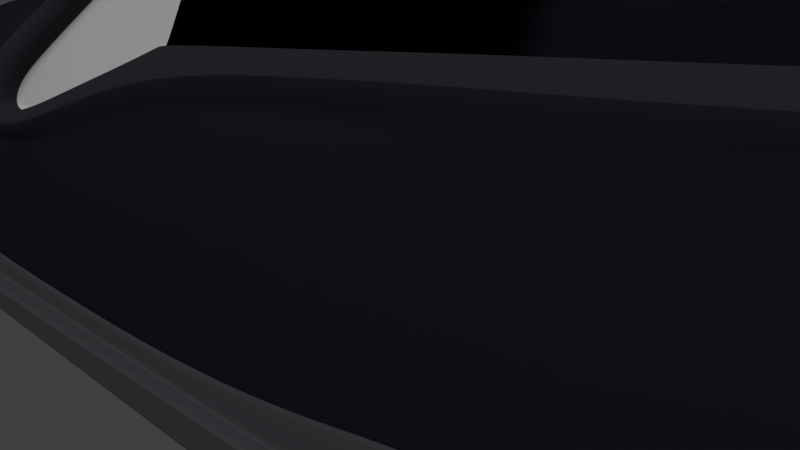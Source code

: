 # Source: BandageShoes.blend  (saved by Blender 2.79.0; exported with 4.5.12 LTS)
import bpy
from mathutils import Matrix  # noqa: F401  (used for matrix-valued properties, if any)

bpy.ops.wm.read_factory_settings(use_empty=True)
scene = bpy.context.scene
scene.name = 'Scene'

# ---- collections
col_collection_1 = bpy.data.collections.new('Collection 1'); scene.collection.children.link(col_collection_1)
col_collection_1.hide_render = True
col_collection_1.hide_viewport = True
col_collection_2 = bpy.data.collections.new('Collection 2'); scene.collection.children.link(col_collection_2)

# ---- materials (node trees are filled in below, after node groups)
mat_body = bpy.data.materials.new('Body')
mat_body.alpha_threshold = 0.0
mat_body.roughness = 0.5
mat_sole = bpy.data.materials.new('Sole')
mat_sole.alpha_threshold = 0.0
mat_sole.roughness = 0.5
mat_edge = bpy.data.materials.new('Edge')
mat_edge.alpha_threshold = 0.0
mat_edge.roughness = 0.5
mat_sidetriangles = bpy.data.materials.new('SideTriangles')
mat_sidetriangles.alpha_threshold = 0.0
mat_sidetriangles.roughness = 0.5

# ---- material node trees
mat_body.use_nodes = True; mat_body.node_tree.nodes.clear()
_N = mat_body.node_tree.nodes; _L = mat_body.node_tree.links
n0 = _N.new('ShaderNodeOutputMaterial'); n0.name = 'Material Output'; n0.location = (300, 300)
n1 = _N.new('ShaderNodeBsdfDiffuse'); n1.name = 'Diffuse BSDF'; n1.location = (10, 300)
n1.inputs[0].default_value = (0.02217, 0.01938, 0.03071, 1.0)
_L.new(n1.outputs[0], n0.inputs[0])
n0.is_active_output = True
mat_sole.use_nodes = True; mat_sole.node_tree.nodes.clear()
_N = mat_sole.node_tree.nodes; _L = mat_sole.node_tree.links
n0 = _N.new('ShaderNodeOutputMaterial'); n0.name = 'Material Output'; n0.location = (300, 300)
n1 = _N.new('ShaderNodeBsdfDiffuse'); n1.name = 'Diffuse BSDF'; n1.location = (10, 300)
n1.inputs[0].default_value = (0.0999, 0.08866, 0.1046, 1.0)
_L.new(n1.outputs[0], n0.inputs[0])
n0.is_active_output = True
mat_edge.use_nodes = True; mat_edge.node_tree.nodes.clear()
_N = mat_edge.node_tree.nodes; _L = mat_edge.node_tree.links
n0 = _N.new('ShaderNodeOutputMaterial'); n0.name = 'Material Output'; n0.location = (300, 300)
n1 = _N.new('ShaderNodeBsdfDiffuse'); n1.name = 'Diffuse BSDF'; n1.location = (10, 300)
n1.inputs[0].default_value = (0.04092, 0.03689, 0.04667, 1.0)
_L.new(n1.outputs[0], n0.inputs[0])
n0.is_active_output = True
mat_sidetriangles.use_nodes = True; mat_sidetriangles.node_tree.nodes.clear()
_N = mat_sidetriangles.node_tree.nodes; _L = mat_sidetriangles.node_tree.links
n0 = _N.new('ShaderNodeOutputMaterial'); n0.name = 'Material Output'; n0.location = (300, 300)
n1 = _N.new('ShaderNodeBsdfDiffuse'); n1.name = 'Diffuse BSDF'; n1.location = (10, 300)
_L.new(n1.outputs[0], n0.inputs[0])
n0.is_active_output = True

# ---- world
world_world = bpy.data.worlds.new('World'); scene.world = world_world
world_world.color = (0.05088, 0.05088, 0.05088)
world_world.use_sun_shadow = False
world_world.sun_shadow_jitter_overblur = 0.0
world_world.cycles.sampling_method = 'MANUAL'

# ---- cameras
cam_camera = bpy.data.cameras.new('Camera')
cam_camera.clip_end = 100.0
cam_camera.lens = 35.0
cam_camera.sensor_width = 32.0
cam_camera.sensor_height = 18.0
cam_camera.ortho_scale = 7.314
cam_camera.dof.focus_distance = 0.0

# ---- lights
light_lamp = bpy.data.lights.new('Lamp', 'POINT')
light_lamp.transmission_factor = 0.0
light_lamp.cutoff_distance = 30.0
light_lamp.energy = 100.0
light_lamp.shadow_buffer_clip_start = 1.001
light_lamp.shadow_soft_size = 0.1
light_lamp.shadow_maximum_resolution = 0.006
light_lamp.use_absolute_resolution = True
light_hemi = bpy.data.lights.new('Hemi', 'SUN')
light_hemi.transmission_factor = 0.0
light_hemi.angle = 0.1993
light_hemi.energy = 1.0
light_hemi.shadow_buffer_clip_start = 0.5
light_hemi.shadow_soft_size = 0.1
light_hemi.shadow_cascade_max_distance = 1000.0

# ---- meshes
me_plane = bpy.data.meshes.new('Plane')
me_plane.from_pydata([(-9.033, -2.635, -0.02624), (8.717, -2.635, 0.0), (-7.873, 0.005794, 0.0), (8.752, 1.559, 0.0), (-1.912, -2.635, 3.74), (0.5951, 2.726, 2.135), (-4.789, 1.139, 0.0), (-4.789, -2.635, 3.845), (-2.771, -2.635, 4.036), (-2.771, 1.457, 0.0), (-6.936, 0.5818, 0.0), (-6.936, -2.635, 3.148), (-9.016, -1.178, 0.0), (8.982, 0.1718, 0.0), (-1.912, -0.6933, 3.74), (-4.789, -0.6074, 3.845), (-2.771, -0.4955, 4.036), (-6.936, -0.7679, 3.148), (0.9678, -2.635, 3.514), (2.93, -2.635, 3.357), (4.07, -2.635, 3.148), (5.475, -2.635, 2.957), (7.406, -2.635, 2.209), (7.406, 1.531, 1.913), (5.475, 1.476, 2.348), (4.07, 1.371, 2.522), (2.93, 1.394, 2.678), (0.9678, 1.151, 3.213), (7.406, 0.1729, 2.209), (5.475, 0.1812, 2.957), (4.07, 0.1711, 3.148), (2.93, 0.1814, 3.357), (0.9678, 0.1201, 3.514), (8.864, 0.8192, 0.0), (-1.912, 0.1836, 3.86), (-4.789, -0.05526, 3.845), (-2.771, 0.1149, 4.036), (-6.936, -0.2926, 3.148), (-8.998, -0.8287, 0.0), (0.9678, 0.5129, 3.514), (2.93, 0.6637, 3.357), (4.07, 0.7602, 3.148), (5.475, 0.8441, 2.957), (7.406, 0.8225, 2.209), (5.475, -1.517, 2.957), (-1.912, -2.308, 3.74), (-9.034, -2.319, -0.02623), (-6.936, -2.291, 3.148), (4.07, -2.037, 3.148), (8.909, -1.477, 0.0), (-2.771, -2.334, 4.036), (2.93, -2.11, 3.357), (7.406, -1.551, 2.209), (-4.789, -2.294, 3.845), (0.9678, -2.187, 3.514), (-9.167, -2.319, -0.03042), (-9.166, -2.635, -0.03042), (7.406, -2.635, 2.396), (8.877, -2.635, 0.0), (-2.771, -2.635, 4.223), (-1.912, -2.635, 3.928), (-6.936, -2.635, 3.336), (-4.789, -2.635, 4.032), (0.9678, -2.635, 3.701), (2.93, -2.635, 3.545), (4.07, -2.635, 3.336), (5.475, -2.635, 3.144), (5.475, -1.517, 3.144), (-1.912, -2.308, 3.928), (-6.936, -2.291, 3.336), (4.07, -2.037, 3.336), (9.069, -1.477, 0.0), (-2.771, -2.334, 4.223), (2.93, -2.11, 3.545), (7.406, -1.551, 2.396), (-4.789, -2.294, 4.032), (0.9678, -2.187, 3.701), (8.594, -2.635, 1.565), (8.649, 1.559, 1.112), (8.663, 0.18, 1.565), (8.606, 0.8409, 1.565), (8.633, -1.471, 1.565), (8.674, -2.635, 1.659), (8.713, -1.471, 1.659), (1.082, 3.248, 0.0), (-9.035, -2.214, -0.02623), (-9.034, -2.151, -0.02624), (-8.949, -2.177, -0.00399), (8.975, -1.093, 0.0), (8.969, -1.156, 0.0), (8.908, -1.13, 0.0), (-1.912, -1.653, 3.74), (-1.912, -1.715, 3.74), (-1.912, -1.685, 3.731), (-4.789, -1.822, 3.845), (-4.789, -1.759, 3.845), (-4.789, -1.788, 3.835), (-2.771, -1.728, 4.036), (-2.771, -1.791, 4.036), (-2.771, -1.757, 4.024), (-6.936, -1.892, 3.148), (-6.936, -1.954, 3.148), (-6.936, -1.919, 3.144), (0.9678, -1.548, 3.514), (0.9678, -1.61, 3.514), (0.9678, -1.58, 3.507), (2.93, -1.422, 3.357), (2.93, -1.485, 3.357), (2.93, -1.455, 3.351), (4.07, -1.367, 3.148), (4.07, -1.429, 3.148), (4.07, -1.399, 3.144), (5.475, -1.311, 2.957), (5.475, -1.374, 2.957), (5.475, -1.343, 2.954), (7.406, -1.332, 2.209), (7.406, -1.269, 2.209), (7.406, -1.302, 2.213), (8.655, -1.144, 1.565), (8.658, -1.081, 1.565), (8.594, -1.115, 1.574), (-9.034, -2.346, -0.02624), (8.893, -1.584, 0.0), (-9.167, -2.346, -0.03042), (5.475, -1.61, 3.144), (-1.912, -2.34, 3.928), (-6.936, -2.334, 3.336), (4.07, -2.087, 3.336), (9.053, -1.584, 0.0), (-2.771, -2.352, 4.223), (2.93, -2.154, 3.545), (7.406, -1.642, 2.396), (-4.789, -2.322, 4.032), (0.9678, -2.225, 3.701), (8.71, -1.584, 1.659), (-9.033, -2.603, -0.02624), (-9.166, -2.603, -0.03042), (8.738, -2.577, 0.0), (5.475, -2.515, 3.144), (-1.912, -2.64, 3.928), (-6.936, -2.581, 3.336), (4.07, -2.572, 3.336), (8.898, -2.577, 0.0), (-2.771, -2.613, 4.223), (2.93, -2.58, 3.545), (7.406, -2.519, 2.396), (-4.789, -2.6, 4.032), (0.9678, -2.588, 3.701), (8.678, -2.573, 1.659), (-9.056, -2.319, -0.02691), (7.406, -2.635, 2.24), (8.743, -2.635, 0.0), (-2.771, -2.334, 4.067), (-4.789, -2.294, 3.875), (-6.936, -2.635, 3.179), (-4.789, -2.635, 3.875), (4.07, -2.635, 3.179), (5.475, -2.635, 2.987), (-6.936, -2.291, 3.179), (7.406, -1.551, 2.24), (8.935, -1.477, 0.0), (-1.912, -2.308, 3.771), (-2.771, -2.635, 4.067), (2.93, -2.11, 3.388), (4.07, -2.037, 3.179), (0.9678, -2.187, 3.544), (-1.912, -2.635, 3.771), (5.475, -1.517, 2.987), (0.9678, -2.635, 3.544), (2.93, -2.635, 3.388), (-9.055, -2.635, -0.02691), (8.607, -2.635, 1.58), (8.646, -1.471, 1.58), (-9.056, -2.346, -0.02691), (8.919, -1.584, 0.0), (8.764, -2.577, 0.0), (-9.055, -2.603, -0.02691), (-4.789, -2.635, -0.01552), (-2.771, -2.635, -0.01009), (-1.912, -2.635, -0.00754), (0.9678, -2.635, 0.0), (2.93, -2.635, 0.0), (4.07, -2.635, 0.0), (5.475, -2.635, 0.0), (7.406, -2.635, 0.0)], [], [(36, 34, 5, 9), (37, 35, 6, 10), (35, 36, 9, 6), (38, 37, 10, 2), (46, 47, 101, 85), (103, 106, 31, 32), (53, 50, 98, 94), (45, 54, 104, 92), (81, 49, 89, 118), (50, 45, 92, 98), (54, 51, 107, 104), (51, 48, 110, 107), (48, 44, 113, 110), (44, 52, 115, 113), (34, 39, 27), (80, 33, 3, 78), (39, 40, 26, 27), (40, 41, 25, 26), (41, 42, 24, 25), (29, 28, 43, 42), (30, 29, 42, 41), (31, 30, 41, 40), (32, 31, 40, 39), (14, 32, 39, 34), (12, 17, 37, 38), (15, 16, 36, 35), (17, 15, 35, 37), (16, 14, 34, 36), (79, 13, 33, 80), (174, 160, 71, 128), (155, 162, 59, 62), (161, 152, 72, 68), (172, 159, 74, 83), (158, 149, 55, 69), (157, 150, 57, 66), (171, 151, 58, 82), (152, 153, 75, 72), (154, 155, 62, 61), (156, 157, 66, 65), (124, 131, 74, 67), (119, 88, 13, 79), (97, 91, 14, 16), (106, 109, 30, 31), (116, 119, 79, 28), (95, 97, 16, 15), (100, 95, 15, 17), (112, 116, 28, 29), (47, 53, 94, 101), (91, 103, 32, 14), (109, 112, 29, 30), (127, 124, 67, 70), (130, 127, 70, 73), (133, 130, 73, 76), (125, 133, 76, 68), (134, 128, 71, 83), (129, 125, 68, 72), (126, 132, 75, 69), (132, 129, 72, 75), (123, 126, 69, 55), (164, 163, 73, 70), (163, 165, 76, 73), (162, 166, 60, 59), (159, 167, 67, 74), (166, 168, 63, 60), (153, 158, 69, 75), (168, 169, 64, 63), (165, 161, 68, 76), (170, 154, 61, 56), (169, 156, 65, 64), (167, 164, 70, 67), (176, 170, 56, 136), (131, 134, 83, 74), (150, 171, 82, 57), (160, 172, 83, 71), (28, 79, 80, 43), (52, 81, 118, 115), (42, 43, 23, 24), (9, 5, 84), (116, 112, 114, 117), (117, 114, 113, 115), (112, 109, 111, 114), (114, 111, 110, 113), (109, 106, 108, 111), (111, 108, 107, 110), (106, 103, 105, 108), (108, 105, 104, 107), (103, 91, 93, 105), (105, 93, 92, 104), (119, 116, 117, 120), (120, 117, 115, 118), (91, 97, 99, 93), (93, 99, 98, 92), (95, 100, 102, 96), (96, 102, 101, 94), (97, 95, 96, 99), (99, 96, 94, 98), (100, 86, 87, 102), (102, 87, 85, 101), (88, 119, 120, 90), (90, 120, 118, 89), (86, 100, 17, 12), (145, 148, 134, 131), (149, 173, 123, 55), (136, 140, 126, 123), (146, 143, 129, 132), (140, 146, 132, 126), (143, 139, 125, 129), (148, 142, 128, 134), (139, 147, 133, 125), (147, 144, 130, 133), (144, 141, 127, 130), (141, 138, 124, 127), (138, 145, 131, 124), (175, 174, 128, 142), (151, 175, 142, 58), (66, 57, 145, 138), (65, 66, 138, 141), (64, 65, 141, 144), (63, 64, 144, 147), (60, 63, 147, 139), (82, 58, 142, 148), (59, 60, 139, 143), (61, 62, 146, 140), (62, 59, 143, 146), (56, 61, 140, 136), (57, 82, 148, 145), (173, 176, 136, 123), (121, 135, 176, 173), (1, 137, 175, 151), (137, 122, 174, 175), (46, 121, 173, 149), (49, 81, 172, 160), (22, 77, 171, 150), (135, 0, 170, 176), (44, 48, 164, 167), (19, 20, 156, 169), (0, 11, 154, 170), (54, 45, 161, 165), (18, 19, 169, 168), (53, 47, 158, 153), (4, 18, 168, 166), (52, 44, 167, 159), (8, 4, 166, 162), (51, 54, 165, 163), (48, 51, 163, 164), (20, 21, 157, 156), (11, 7, 155, 154), (50, 53, 153, 152), (77, 1, 151, 171), (21, 22, 150, 157), (47, 46, 149, 158), (81, 52, 159, 172), (45, 50, 152, 161), (7, 8, 162, 155), (122, 49, 160, 174), (77, 22, 184, 1), (177, 7, 11, 0), (178, 8, 7, 177), (179, 4, 8, 178), (180, 18, 4, 179), (181, 19, 18, 180), (182, 20, 19, 181), (183, 21, 20, 182), (184, 22, 21, 183), (43, 80, 78, 23)])
me_plane.polygons.foreach_set('use_smooth', [True] * 165)
me_plane.use_remesh_preserve_volume = False
me_plane.use_remesh_preserve_attributes = False
me_plane.use_mirror_vertex_groups = False
me_plane.update()
me_plane_001 = bpy.data.meshes.new('Plane.001')
me_plane_001.from_pydata([(-9.033, -1.87, 0.04924), (-1.912, -2.635, 3.74), (1.124, 2.726, 2.135), (-4.789, -2.635, 3.645), (-2.771, -2.635, 3.798), (-6.936, -2.444, 3.148), (-4.789, -1.189, 3.645), (-2.604, -0.7254, 3.714), (-6.936, -1.087, 3.148), (0.9678, -2.635, 3.514), (2.93, -2.635, 3.357), (4.07, -2.635, 3.148), (5.475, -2.635, 2.957), (7.406, -2.635, 2.209), (7.406, 1.802, 1.913), (5.475, 1.602, 2.595), (4.07, 1.408, 2.788), (2.93, 1.245, 3.011), (0.9678, 0.9541, 3.213), (7.406, 0.4439, 2.209), (5.475, 0.3073, 2.957), (4.07, 0.2078, 3.148), (2.93, 0.2784, 3.357), (0.9678, -0.07683, 3.514), (-1.559, -0.1099, 3.649), (-4.789, -0.6371, 3.279), (-2.421, 0.05118, 3.61), (-6.937, -0.5949, 2.631), (5.475, -1.517, 2.957), (-1.912, -2.308, 3.74), (-9.034, -1.554, 0.04924), (-6.936, -2.1, 3.148), (4.07, -2.037, 3.148), (-2.771, -2.334, 3.798), (2.93, -2.11, 3.357), (7.406, -1.551, 2.209), (-4.789, -2.294, 3.645), (0.9678, -2.187, 3.514), (-9.167, -1.554, 0.04924), (-9.166, -1.87, 0.04924), (7.406, -2.635, 2.396), (-2.771, -2.635, 3.986), (-1.912, -2.635, 3.928), (-6.936, -2.444, 3.336), (-4.789, -2.635, 3.833), (0.9678, -2.635, 3.701), (2.93, -2.635, 3.545), (4.07, -2.635, 3.336), (5.475, -2.635, 3.144), (5.475, -1.517, 3.144), (-1.912, -2.308, 3.928), (-6.936, -2.1, 3.336), (4.07, -2.037, 3.336), (-2.771, -2.334, 3.986), (2.93, -2.11, 3.545), (7.406, -1.551, 2.396), (-4.789, -2.294, 3.833), (0.9678, -2.187, 3.701), (8.594, -2.635, 1.565), (8.649, 1.83, 1.112), (8.663, 0.451, 1.565), (8.633, -1.471, 1.565), (8.674, -2.635, 1.659), (8.713, -1.471, 1.659), (-9.035, -1.384, 0.04924), (-9.034, -1.322, 0.04924), (-8.828, -1.341, 0.05541), (-1.912, -2.02, 3.74), (-1.912, -2.082, 3.74), (-1.876, -2.051, 3.691), (-4.789, -2.121, 3.645), (-4.789, -2.059, 3.645), (-4.718, -2.085, 3.594), (-2.771, -2.028, 3.798), (-2.771, -2.09, 3.798), (-2.725, -2.054, 3.743), (-6.936, -1.862, 3.148), (-6.936, -1.924, 3.148), (-6.839, -1.885, 3.112), (0.9678, -1.925, 3.514), (0.9678, -1.987, 3.514), (0.9678, -1.957, 3.47), (2.93, -1.609, 3.357), (2.93, -1.671, 3.357), (2.906, -1.642, 3.316), (4.07, -1.365, 3.148), (4.07, -1.427, 3.148), (4.032, -1.399, 3.112), (5.475, -1.311, 2.957), (5.475, -1.374, 2.957), (5.42, -1.346, 2.924), (7.406, -1.332, 2.209), (7.406, -1.269, 2.209), (7.327, -1.305, 2.192), (8.655, -1.238, 1.565), (8.658, -1.174, 1.565), (8.501, -1.214, 1.561), (-9.045, -1.567, 0.04924), (-9.167, -1.581, 0.04924), (5.475, -1.61, 3.144), (-1.912, -2.34, 3.928), (-6.936, -2.143, 3.336), (4.07, -2.087, 3.336), (-2.771, -2.352, 3.986), (2.93, -2.154, 3.545), (7.406, -1.642, 2.396), (-4.789, -2.322, 3.833), (0.9678, -2.225, 3.701), (8.71, -1.584, 1.659), (-9.166, -1.837, 0.04924), (5.475, -2.515, 3.144), (-1.912, -2.64, 3.928), (-6.936, -2.39, 3.336), (4.07, -2.572, 3.336), (-2.771, -2.613, 3.986), (2.93, -2.58, 3.545), (7.406, -2.519, 2.396), (-4.789, -2.6, 3.833), (0.9678, -2.588, 3.701), (8.678, -2.573, 1.659), (7.406, -2.635, 2.24), (-2.771, -2.334, 3.829), (-4.789, -2.294, 3.676), (-6.936, -2.444, 3.179), (-4.789, -2.635, 3.676), (4.07, -2.635, 3.179), (5.475, -2.635, 2.987), (-6.936, -2.1, 3.179), (7.406, -1.551, 2.24), (-1.912, -2.308, 3.771), (-2.771, -2.635, 3.829), (2.93, -2.11, 3.388), (4.07, -2.037, 3.179), (0.9678, -2.187, 3.544), (-1.912, -2.635, 3.771), (5.475, -1.517, 2.987), (0.9678, -2.635, 3.544), (2.93, -2.635, 3.388), (-9.055, -1.87, 0.04924), (8.607, -2.635, 1.58), (8.646, -1.471, 1.58), (-4.789, -2.635, 0.0), (-2.771, -2.635, 0.0), (-1.912, -2.635, 0.0), (8.655, -2.635, 0.7825), (-8.408, -2.155, 1.873), (-8.4, -1.006, 1.886), (-8.292, -0.4663, 1.446), (-8.409, -1.825, 1.873), (8.775, -2.635, 0.8293), (-8.475, -2.155, 1.965), (-8.475, -1.825, 1.965), (8.7, 1.83, 0.5562), (8.823, 0.4469, 0.7825), (8.771, -1.474, 0.7825), (8.891, -1.474, 0.8293), (-8.409, -1.542, 1.873), (-8.252, -1.562, 1.865), (-8.409, -1.604, 1.873), (8.817, -1.181, 0.7825), (8.656, -1.221, 0.7835), (8.812, -1.244, 0.7825), (-8.475, -1.86, 1.965), (8.882, -1.584, 0.8293), (8.788, -2.575, 0.8293), (-8.475, -2.112, 1.965), (8.791, -1.474, 0.7901), (-8.419, -2.155, 1.888), (8.675, -2.635, 0.7901), (-8.42, -1.825, 1.888), (-4.789, -2.635, 1.915), (-2.771, -2.635, 2.013), (-1.912, -2.635, 1.866), (0.9678, -2.635, 1.757), (2.93, -2.635, 1.679), (4.07, -2.635, 1.574), (5.475, -2.635, 1.478), (7.406, -2.635, 1.105), (8.717, -2.635, 0.0), (8.752, 1.83, -1.185e-08), (-1.646, -2.635, -1.987), (1.222, 2.726, -1.264), (-4.846, 0.3185, 0.3458), (-4.809, -2.635, -2.334), (-2.843, -2.635, -2.114), (-2.713, 1.122, 0.2756), (-6.956, -0.1696, 0.2652), (-6.866, -2.344, -2.212), (-9.016, -1.178, 0.04924), (8.982, 0.4428, -1.185e-08), (-4.809, -1.189, -2.334), (-2.757, -0.7909, -2.105), (-6.866, -1.087, -2.212), (0.8952, -2.635, -2.01), (2.822, -2.635, -1.931), (4.094, -2.635, -1.802), (5.415, -2.635, -1.627), (6.824, -2.635, -1.436), (6.824, 1.802, -1.14), (5.39, 1.602, -1.396), (4.082, 1.408, -1.612), (2.749, 1.245, -1.727), (0.8952, 0.9541, -1.709), (6.824, 0.4439, -1.436), (5.415, 0.3073, -1.627), (4.094, 0.2078, -1.903), (2.822, 0.03241, -1.931), (0.8952, -0.07683, -2.01), (-1.657, -0.3324, -2.056), (-4.809, -0.6371, -1.92), (-2.411, -0.1905, -1.96), (-6.866, -0.6118, -1.587), (-8.744, -0.57, 0.1408), (5.415, -1.517, -1.627), (-1.646, -2.308, -1.987), (-6.866, -2.0, -2.212), (4.094, -2.037, -1.802), (8.909, -1.477, 0.0), (-2.843, -2.334, -2.114), (2.822, -2.11, -1.931), (6.824, -1.551, -1.436), (-4.809, -2.294, -2.334), (0.8952, -2.187, -2.01), (6.824, -2.635, -1.623), (8.877, -2.635, 0.0), (-2.843, -2.635, -2.301), (-1.646, -2.635, -2.175), (-6.866, -2.344, -2.399), (-4.809, -2.635, -2.521), (0.8952, -2.635, -2.197), (2.822, -2.635, -2.118), (4.094, -2.635, -1.989), (5.415, -2.635, -1.814), (5.415, -1.517, -1.814), (-1.646, -2.308, -2.175), (-6.866, -2.0, -2.399), (4.094, -2.037, -1.989), (9.069, -1.477, 0.0), (-2.843, -2.334, -2.301), (2.822, -2.11, -2.118), (6.824, -1.551, -1.623), (-4.809, -2.294, -2.521), (0.8952, -2.187, -2.197), (7.808, -2.635, -1.057), (7.863, 1.83, -0.6046), (7.878, 0.451, -1.057), (7.848, -1.471, -1.057), (7.888, -2.635, -1.151), (7.928, -1.471, -1.151), (1.502, 3.248, 0.4156), (8.975, -1.187, 4.103e-09), (8.969, -1.25, 4.103e-09), (8.811, -1.228, 0.00617), (-1.646, -2.02, -1.987), (-1.646, -2.082, -1.987), (-1.614, -2.051, -1.948), (-4.809, -2.121, -2.334), (-4.809, -2.059, -2.334), (-4.738, -2.085, -2.289), (-2.843, -2.028, -2.114), (-2.843, -2.09, -2.114), (-2.797, -2.054, -2.07), (-6.866, -1.762, -2.212), (-6.866, -1.825, -2.212), (-6.77, -1.786, -2.174), (0.8952, -1.925, -2.01), (0.8952, -1.987, -2.01), (0.8962, -1.957, -1.971), (2.822, -1.609, -1.931), (2.822, -1.671, -1.931), (2.799, -1.642, -1.895), (4.094, -1.365, -1.903), (4.094, -1.427, -1.903), (4.056, -1.399, -1.869), (5.415, -1.311, -1.627), (5.415, -1.374, -1.627), (5.36, -1.346, -1.598), (6.824, -1.332, -1.436), (6.824, -1.269, -1.436), (6.752, -1.305, -1.415), (7.869, -1.301, -1.057), (7.872, -1.238, -1.057), (7.725, -1.276, -1.047), (5.415, -1.61, -1.814), (-1.646, -2.34, -2.175), (-6.866, -2.043, -2.399), (4.094, -2.087, -1.989), (9.053, -1.584, 0.0), (-2.843, -2.352, -2.301), (2.822, -2.154, -2.118), (6.824, -1.642, -1.623), (-4.809, -2.322, -2.521), (0.8952, -2.225, -2.197), (7.924, -1.584, -1.151), (5.415, -2.515, -1.814), (-1.646, -2.64, -2.175), (-6.866, -2.29, -2.399), (4.094, -2.572, -1.989), (8.898, -2.577, 0.0), (-2.843, -2.613, -2.301), (2.822, -2.58, -2.118), (6.824, -2.519, -1.623), (-4.809, -2.6, -2.521), (0.8952, -2.588, -2.197), (7.892, -2.573, -1.151), (6.824, -2.635, -1.466), (8.743, -2.635, 0.0), (-2.843, -2.334, -2.144), (-4.809, -2.294, -2.364), (-6.866, -2.344, -2.242), (-4.809, -2.635, -2.364), (4.094, -2.635, -1.832), (5.415, -2.635, -1.657), (-6.866, -2.0, -2.242), (6.824, -1.551, -1.466), (8.935, -1.477, 0.0), (-1.646, -2.308, -2.018), (-2.843, -2.635, -2.144), (2.822, -2.11, -1.961), (4.094, -2.037, -1.832), (0.8952, -2.187, -2.04), (-1.646, -2.635, -2.018), (5.415, -1.517, -1.657), (0.8952, -2.635, -2.04), (2.822, -2.635, -1.961), (7.821, -2.635, -1.072), (7.861, -1.471, -1.072), (0.9678, -2.635, 0.0), (2.93, -2.635, 0.0), (4.07, -2.635, 0.0), (5.475, -2.635, 0.0), (7.406, -2.635, 0.0), (8.45, -2.635, -0.6012), (-8.353, -0.4137, 0.1357), (-8.408, -2.155, -1.873), (-8.363, -0.9998, -1.782), (-8.2, -0.4807, -1.231), (-8.409, -1.825, -1.873), (8.57, -2.635, -0.648), (-8.475, -2.155, -1.965), (-8.475, -1.825, -1.965), (8.495, 1.83, -0.3749), (8.617, 0.4469, -0.6012), (8.566, -1.474, -0.6012), (8.686, -1.474, -0.648), (-8.409, -1.542, -1.873), (-8.252, -1.562, -1.853), (-8.409, -1.604, -1.873), (8.611, -1.181, -0.6012), (8.453, -1.221, -0.592), (8.607, -1.244, -0.6012), (-8.475, -1.86, -1.965), (8.676, -1.584, -0.648), (8.583, -2.575, -0.648), (-8.475, -2.112, -1.965), (8.585, -1.474, -0.6087), (-8.419, -2.155, -1.888), (8.469, -2.635, -0.6087), (-8.42, -1.825, -1.888), (-4.789, -2.635, -1.239), (-2.771, -2.635, -1.163), (-1.912, -2.635, -1.289), (0.9678, -2.635, -1.191), (2.93, -2.635, -1.185), (4.079, -2.635, -1.152), (5.475, -2.635, -1.478), (7.406, -2.635, -1.105), (-6.867, -2.366, -1.603), (-6.882, -2.354, -1.228e-08), (-6.913, -2.401, 1.89), (0.7009, 2.56, -1.099), (1.083, 3.072, 0.3748), (0.5778, 2.537, 1.813), (-8.934, -0.8347, 0.09149), (-1.777, -0.1852, 3.776), (-4.789, -0.9131, 3.645), (-2.529, -0.3692, 3.672), (-6.936, -0.8483, 2.916), (8.895, 1.669, -0.02662), (0.969, 0.7719, 3.432), (2.937, 1.112, 3.207), (4.078, 1.272, 3.007), (5.495, 1.452, 2.818), (7.451, 1.636, 2.103), (8.737, 1.685, 1.284), (-8.395, -0.8, 1.886), (8.829, 1.639, 0.6323), (-1.711, -0.494, -2.13), (-4.809, -0.9131, -2.145), (-2.584, -0.4907, -2.12), (-6.866, -0.8495, -2.044), (0.8907, 0.6713, -1.974), (2.769, 1.072, -1.899), (4.093, 1.262, -1.814), (5.411, 1.442, -1.582), (6.853, 1.627, -1.339), (7.896, 1.656, -0.8446), (-8.333, -0.7917, -1.709), (8.581, 1.663, -0.5237), (0.7217, 2.3, 2.362), (0.1167, 2.155, 2.089), (-1.527, -0.1927, 3.475), (0.9821, 0.8528, 3.049), (0.736, 2.199, 2.198), (0.8025, 2.28, -1.38), (0.2787, 2.187, -1.274), (-1.657, -0.3478, -1.994), (0.8946, 0.9387, -1.647), (0.8018, 2.264, -1.318), (-1.513, 0.2002, 3.552), (-1.493, 0.09125, 3.393), (-1.835, -0.5127, -2.156), (1.057, 2.78, -1.288), (-1.839, -0.3171, -2.157), (0.9552, 2.785, 2.108), (1.366, 3.321, 0.4045), (0.5624, 2.352, 2.381), (0.651, 2.315, -1.448), (-1.148, -0.08045, 3.578), (-1.766, 0.2873, 3.635), (-1.114, -0.1646, 3.406), (-1.311, -0.3464, 3.756), (-1.749, -1.013, 3.695), (-2.673, -1.265, 3.749), (-1.434, -0.6166, 3.694), (-1.443, -0.6825, 3.703), (0.9678, 0.5172, 3.419), (0.9678, 0.4694, 3.432), (2.93, 0.8874, 3.181), (2.93, 0.8404, 3.197), (4.07, 1.035, 3.008), (4.07, 0.9881, 3.022), (5.475, 1.206, 2.822), (5.475, 1.159, 2.835), (7.406, 1.339, 2.098), (7.406, 1.387, 2.087), (8.629, 1.45, 1.34), (8.629, 1.496, 1.323), (8.723, 1.397, 0.6842), (8.719, 1.444, 0.6759), (-1.811, -0.7398, -2.005), (-1.8, -0.6931, -2.005), (8.812, 1.441, -1.185e-08), (8.804, 1.487, -1.185e-08), (0.8952, 0.2851, -2.01), (0.8952, 0.3265, -2.005), (2.793, 0.783, -1.851), (2.791, 0.8244, -1.844), (4.09, 0.9972, -1.797), (4.089, 1.041, -1.787), (5.406, 1.161, -1.549), (5.406, 1.209, -1.54), (6.824, 1.371, -1.319), (6.824, 1.324, -1.33), (7.837, 1.399, -0.8761), (7.838, 1.354, -0.8912), (8.514, 1.441, -0.4956), (8.518, 1.394, -0.5037), (1.003, 2.656, -1.195), (0.9319, 2.633, -1.172), (-1.982, -0.3485, -2.025), (-2.037, -0.3359, -2.018), (0.9135, 2.653, 2.011), (0.8456, 2.629, 1.971), (-2.067, -0.2822, 3.663), (-1.972, -0.2772, 3.663), (-1.956, 0.2395, 3.524), (-2.041, 0.2652, 3.507), (1.268, 3.15, 0.3928), (1.345, 3.182, 0.4004), (-1.966, -0.5062, -2.061), (-2.018, -0.5055, -2.068), (0.429, 2.225, 2.223), (0.5044, 2.243, 2.257), (0.514, 2.223, -1.311), (0.586, 2.235, -1.324), (-1.184, 0.5707, 3.35), (-1.157, 0.4607, 3.193), (-1.421, 0.6585, 3.408), (-1.584, 0.6016, 3.286), (-1.666, 0.6228, 3.261), (0.9698, 0.9201, 3.006), (0.7596, 2.07, 2.28), (-1.111, 0.4063, 3.2), (-1.41, 0.07213, 3.373), (-1.416, -0.1295, 3.433), (-1.139, -0.09295, 3.38)], [], [(478, 479, 466, 419), (27, 25, 182, 186), (25, 26, 185, 182), (147, 27, 186, 333), (148, 31, 77, 158), (79, 82, 22, 23), (36, 33, 74, 70), (29, 37, 80, 68), (154, 217, 251, 161), (33, 29, 68, 74), (37, 34, 83, 80), (34, 32, 86, 83), (32, 28, 89, 86), (28, 35, 91, 89), (386, 378, 179, 152), (379, 380, 17, 18), (380, 381, 16, 17), (381, 382, 15, 16), (432, 435, 383, 382), (430, 432, 382, 381), (428, 430, 381, 380), (426, 428, 380, 379), (385, 377, 27, 147), (375, 376, 26, 25), (377, 375, 25, 27), (419, 466, 465, 374), (191, 389, 471, 440), (124, 130, 41, 44), (129, 121, 53, 50), (140, 128, 55, 63), (169, 97, 38, 151), (126, 120, 40, 48), (168, 306, 224, 149), (121, 122, 56, 53), (123, 124, 44, 43), (125, 126, 48, 47), (99, 105, 55, 49), (159, 250, 189, 153), (73, 67, 422, 423), (82, 85, 21, 22), (92, 95, 60, 19), (71, 73, 423, 7, 6), (76, 71, 6, 8), (88, 92, 19, 20), (31, 36, 70, 77), (67, 79, 23, 422), (85, 88, 20, 21), (102, 99, 49, 52), (104, 102, 52, 54), (107, 104, 54, 57), (100, 107, 57, 50), (163, 287, 237, 155), (103, 100, 50, 53), (101, 106, 56, 51), (106, 103, 53, 56), (162, 101, 51, 151), (132, 131, 54, 52), (131, 133, 57, 54), (130, 134, 42, 41), (128, 135, 49, 55), (134, 136, 45, 42), (122, 127, 51, 56), (136, 137, 46, 45), (133, 129, 50, 57), (167, 123, 43, 150), (137, 125, 47, 46), (135, 132, 52, 49), (105, 108, 63, 55), (120, 139, 62, 40), (166, 140, 63, 155), (435, 437, 384, 383), (35, 61, 94, 91), (382, 383, 14, 15), (185, 372, 371), (92, 88, 90, 93), (93, 90, 89, 91), (88, 85, 87, 90), (90, 87, 86, 89), (85, 82, 84, 87), (87, 84, 83, 86), (82, 79, 81, 84), (84, 81, 80, 83), (79, 67, 69, 81), (81, 69, 68, 80), (95, 92, 93, 96), (96, 93, 91, 94), (67, 73, 75, 69), (69, 75, 74, 68), (71, 76, 78, 72), (72, 78, 77, 70), (73, 71, 72, 75), (75, 72, 70, 74), (156, 65, 66, 157), (157, 66, 64, 158), (159, 95, 96, 160), (160, 96, 94, 161), (156, 76, 8, 146), (116, 119, 108, 105), (165, 112, 101, 162), (117, 114, 103, 106), (112, 117, 106, 101), (114, 111, 100, 103), (164, 298, 287, 163), (111, 118, 107, 100), (118, 115, 104, 107), (115, 113, 102, 104), (113, 110, 99, 102), (110, 116, 105, 99), (48, 40, 116, 110), (47, 48, 110, 113), (46, 47, 113, 115), (45, 46, 115, 118), (42, 45, 118, 111), (149, 224, 298, 164), (41, 42, 111, 114), (43, 44, 117, 112), (44, 41, 114, 117), (150, 43, 112, 165), (40, 62, 119, 116), (154, 61, 140, 166), (13, 58, 139, 120), (28, 32, 132, 135), (10, 11, 125, 137), (145, 5, 123, 167), (37, 29, 129, 133), (9, 10, 137, 136), (36, 31, 127, 122), (1, 9, 136, 134), (35, 28, 135, 128), (4, 1, 134, 130), (34, 37, 133, 131), (32, 34, 131, 132), (11, 12, 126, 125), (5, 3, 124, 123), (33, 36, 122, 121), (144, 178, 306, 168), (12, 13, 120, 126), (148, 30, 97, 169), (61, 35, 128, 140), (29, 33, 121, 129), (3, 4, 130, 124), (144, 177, 331, 178), (369, 5, 145), (171, 4, 3, 170), (172, 1, 4, 171), (173, 9, 1, 172), (174, 10, 9, 173), (175, 11, 10, 174), (176, 12, 11, 175), (177, 13, 12, 176), (383, 384, 59, 14), (331, 177, 176, 330), (330, 176, 175, 329), (329, 175, 174, 328), (328, 174, 173, 327), (327, 173, 172, 143), (143, 172, 171, 142), (142, 171, 170, 141), (368, 369, 145, 0), (58, 13, 177, 144), (31, 148, 169, 127), (58, 144, 168, 139), (0, 145, 167, 138), (217, 154, 166, 315), (39, 150, 165, 109), (62, 149, 164, 119), (119, 164, 163, 108), (109, 165, 162, 98), (65, 156, 146, 188), (252, 160, 161, 251), (250, 159, 160, 252), (78, 157, 158, 77), (76, 156, 157, 78), (315, 166, 155, 237), (138, 167, 150, 39), (98, 162, 151, 38), (108, 163, 155, 63), (95, 159, 153, 60), (139, 168, 149, 62), (127, 169, 151, 51), (439, 443, 378, 386), (373, 385, 147, 212), (384, 386, 152, 59), (61, 154, 161, 94), (30, 148, 158, 64), (212, 147, 333), (470, 460, 413, 411), (211, 186, 182, 209), (209, 182, 185, 210), (336, 333, 186, 211), (337, 347, 263, 215), (265, 207, 206, 268), (221, 256, 260, 218), (214, 254, 266, 222), (343, 350, 251, 217), (218, 260, 254, 214), (222, 266, 269, 219), (219, 269, 272, 216), (216, 272, 275, 213), (213, 275, 277, 220), (398, 341, 179, 378), (391, 202, 201, 392), (392, 201, 200, 393), (393, 200, 199, 394), (451, 394, 395, 452), (449, 393, 394, 451), (447, 392, 393, 449), (445, 391, 392, 447), (397, 336, 211, 390), (388, 209, 210, 389), (390, 211, 209, 388), (210, 405, 474, 461), (456, 398, 378, 443), (310, 228, 225, 317), (316, 234, 238, 307), (326, 248, 240, 314), (358, 340, 38, 97), (312, 232, 223, 305), (357, 338, 224, 306), (307, 238, 241, 308), (309, 227, 228, 310), (311, 231, 232, 312), (283, 233, 240, 290), (348, 342, 189, 250), (207, 440, 444), (268, 206, 205, 271), (278, 203, 245, 281), (257, 190, 191, 259), (262, 192, 190, 257), (274, 204, 203, 278), (215, 263, 256, 221), (259, 191, 440, 253), (271, 205, 204, 274), (286, 236, 233, 283), (289, 239, 236, 286), (292, 242, 239, 289), (284, 234, 242, 292), (352, 344, 237, 287), (288, 238, 234, 284), (285, 235, 241, 291), (291, 241, 238, 288), (351, 340, 235, 285), (319, 236, 239, 318), (318, 239, 242, 320), (317, 225, 226, 321), (314, 240, 233, 322), (321, 226, 229, 323), (308, 241, 235, 313), (323, 229, 230, 324), (320, 242, 234, 316), (356, 339, 227, 309), (324, 230, 231, 311), (322, 233, 236, 319), (290, 240, 248, 293), (305, 223, 247, 325), (355, 344, 248, 326), (452, 395, 396, 454), (220, 277, 280, 246), (394, 199, 198, 395), (185, 371, 370), (278, 279, 276, 274), (279, 277, 275, 276), (274, 276, 273, 271), (276, 275, 272, 273), (271, 273, 270, 268), (273, 272, 269, 270), (268, 270, 267, 265), (270, 269, 266, 267), (265, 267, 255, 253), (267, 266, 254, 255), (281, 282, 279, 278), (282, 280, 277, 279), (253, 255, 261, 259), (255, 254, 260, 261), (257, 258, 264, 262), (258, 256, 263, 264), (259, 261, 258, 257), (261, 260, 256, 258), (345, 346, 66, 65), (346, 347, 64, 66), (348, 349, 282, 281), (349, 350, 280, 282), (345, 335, 192, 262), (301, 290, 293, 304), (354, 351, 285, 296), (302, 291, 288, 299), (296, 285, 291, 302), (299, 288, 284, 295), (353, 352, 287, 298), (295, 284, 292, 303), (303, 292, 289, 300), (300, 289, 286, 297), (297, 286, 283, 294), (294, 283, 290, 301), (232, 294, 301, 223), (231, 297, 294, 232), (230, 300, 297, 231), (229, 303, 300, 230), (226, 295, 303, 229), (338, 353, 298, 224), (225, 299, 295, 226), (227, 296, 302, 228), (228, 302, 299, 225), (339, 354, 296, 227), (223, 301, 304, 247), (343, 355, 326, 246), (197, 305, 325, 243), (213, 322, 319, 216), (194, 324, 311, 195), (334, 356, 309, 187), (222, 320, 316, 214), (193, 323, 324, 194), (221, 308, 313, 215), (180, 321, 323, 193), (220, 314, 322, 213), (184, 317, 321, 180), (219, 318, 320, 222), (216, 319, 318, 219), (195, 311, 312, 196), (187, 309, 310, 183), (218, 307, 308, 221), (332, 357, 306, 178), (196, 312, 305, 197), (337, 358, 97, 30), (246, 326, 314, 220), (214, 316, 307, 218), (183, 310, 317, 184), (332, 178, 331, 366), (367, 334, 187), (360, 359, 183, 184), (361, 360, 184, 180), (362, 361, 180, 193), (363, 362, 193, 194), (364, 363, 194, 195), (365, 364, 195, 196), (366, 365, 196, 197), (395, 198, 244, 396), (331, 330, 365, 366), (330, 329, 364, 365), (329, 328, 363, 364), (328, 327, 362, 363), (327, 143, 361, 362), (143, 142, 360, 361), (142, 141, 359, 360), (368, 0, 334, 367), (243, 332, 366, 197), (215, 313, 358, 337), (243, 325, 357, 332), (0, 138, 356, 334), (217, 315, 355, 343), (39, 109, 354, 339), (247, 304, 353, 338), (304, 293, 352, 353), (109, 98, 351, 354), (65, 188, 335, 345), (252, 251, 350, 349), (250, 252, 349, 348), (264, 263, 347, 346), (262, 264, 346, 345), (315, 237, 344, 355), (138, 39, 339, 356), (98, 38, 340, 351), (293, 248, 344, 352), (281, 245, 342, 348), (325, 247, 338, 357), (313, 235, 340, 358), (474, 405, 370, 459), (373, 212, 336, 397), (396, 244, 341, 398), (246, 280, 350, 343), (30, 64, 347, 337), (212, 333, 336), (141, 170, 369, 368), (141, 368, 367, 359), (359, 367, 187, 183), (170, 3, 5, 369), (370, 405, 185), (417, 475, 458, 412), (372, 185, 400), (376, 464, 467, 26), (441, 387, 391, 445), (387, 208, 202, 391), (421, 424, 426, 379), (24, 374, 421, 418), (441, 470, 411, 387), (245, 455, 457, 342), (188, 373, 397, 335), (454, 396, 398, 456), (203, 453, 455, 245), (342, 457, 442, 189), (192, 390, 388, 190), (190, 388, 389, 191), (335, 397, 390, 192), (204, 450, 453, 203), (205, 448, 450, 204), (206, 446, 448, 205), (207, 444, 446, 206), (60, 153, 438, 436), (188, 146, 385, 373), (437, 439, 386, 384), (19, 60, 436, 434), (23, 22, 429, 427), (8, 6, 375, 377), (6, 7, 376, 375), (146, 8, 377, 385), (20, 19, 434, 433), (21, 20, 433, 431), (22, 21, 431, 429), (153, 189, 442, 438), (414, 416, 399, 2), (412, 415, 249, 181), (413, 417, 404, 208), (422, 23, 427, 425), (415, 414, 2, 249), (411, 413, 208, 387), (26, 467, 480, 472, 400, 185), (469, 462, 414, 415), (477, 483, 482, 403), (476, 409, 410, 477), (24, 418, 420, 401), (404, 202, 407, 408), (458, 469, 415, 412), (185, 405, 210), (370, 371, 468, 459), (407, 406, 408), (208, 404, 408, 406), (202, 208, 406, 407), (424, 421, 374, 465), (253, 440, 207, 265), (410, 409, 24, 401), (404, 417, 412, 181), (476, 478, 419, 409), (409, 419, 374, 24), (460, 475, 417, 413), (462, 473, 416, 414), (400, 472, 463, 372), (389, 210, 461, 471), (371, 372, 463, 468), (423, 422, 425, 7), (418, 421, 379, 18), (420, 418, 18, 402), (435, 432, 433, 434), (432, 430, 431, 433), (430, 428, 429, 431), (428, 426, 427, 429), (437, 435, 434, 436), (439, 437, 436, 438), (443, 439, 438, 442), (453, 450, 451, 452), (450, 448, 449, 451), (448, 446, 447, 449), (446, 444, 445, 447), (455, 453, 452, 454), (457, 455, 454, 456), (442, 457, 456, 443), (441, 445, 444, 440), (425, 427, 426, 424), (473, 462, 463, 472), (469, 458, 459, 468), (475, 460, 461, 474), (465, 466, 467, 464), (462, 469, 468, 463), (460, 470, 471, 461), (479, 473, 472, 480), (458, 475, 474, 459), (424, 465, 464, 425), (470, 441, 440, 471), (7, 425, 464, 376), (466, 479, 480, 467), (399, 416, 478, 476), (399, 476, 477, 403), (416, 473, 479, 478), (410, 484, 483, 477), (483, 484, 485, 486), (401, 485, 484, 410), (420, 486, 485, 401), (402, 481, 486, 420), (482, 483, 486, 481)])
me_plane_001.polygons.foreach_set('use_smooth', [1, 1, 1, 1, 1, 1, 1, 1, 1, 1, 1, 1, 1, 1, 1, 1, 1, 1, 1, 1, 1, 1, 1, 1, 1, 1, 1, 1, 1, 1, 1, 1, 1, 1, 1, 1, 1, 1, 1, 1, 1, 1, 1, 1, 1, 1, 1, 1, 1, 1, 1, 1, 1, 1, 1, 1, 1, 1, 1, 1, 1, 1, 1, 1, 1, 1, 1, 1, 1, 1, 1, 1, 1, 1, 1, 1, 1, 1, 1, 1, 1, 1, 1, 1, 1, 1, 1, 1, 1, 1, 1, 1, 1, 1, 1, 1, 1, 1, 1, 1, 1, 1, 1, 1, 1, 1, 1, 1, 1, 1, 1, 1, 1, 1, 1, 1, 1, 1, 1, 1, 1, 1, 1, 1, 1, 1, 1, 1, 1, 1, 1, 1, 1, 1, 1, 1, 1, 1, 1, 1, 1, 1, 1, 1, 1, 1, 1, 1, 1, 1, 1, 1, 1, 1, 1, 1, 1, 1, 1, 1, 1, 1, 1, 1, 1, 1, 1, 1, 1, 1, 1, 1, 1, 1, 1, 1, 1, 1, 1, 1, 1, 1, 1, 1, 1, 1, 1, 1, 1, 1, 1, 1, 1, 1, 1, 1, 1, 1, 1, 1, 1, 1, 1, 1, 1, 1, 1, 1, 1, 1, 1, 1, 1, 1, 1, 1, 1, 1, 1, 1, 1, 1, 1, 1, 1, 1, 1, 1, 1, 1, 1, 1, 1, 1, 1, 1, 1, 1, 1, 1, 1, 1, 1, 1, 1, 1, 1, 1, 1, 1, 1, 1, 1, 1, 1, 1, 1, 1, 1, 1, 1, 1, 1, 1, 1, 1, 1, 1, 1, 1, 1, 1, 1, 1, 1, 1, 1, 1, 1, 1, 1, 1, 1, 1, 1, 1, 1, 1, 1, 1, 1, 1, 1, 1, 1, 1, 1, 1, 1, 1, 1, 1, 1, 1, 1, 1, 1, 1, 1, 1, 1, 1, 1, 1, 1, 1, 1, 1, 1, 1, 1, 1, 1, 1, 1, 1, 1, 1, 1, 1, 1, 1, 1, 1, 1, 1, 1, 1, 1, 1, 1, 1, 1, 1, 1, 1, 1, 1, 1, 1, 1, 1, 1, 1, 1, 1, 1, 1, 1, 1, 1, 1, 1, 1, 1, 1, 1, 1, 1, 1, 1, 1, 1, 1, 1, 1, 1, 1, 1, 1, 1, 1, 1, 1, 1, 1, 1, 1, 1, 1, 1, 1, 1, 1, 1, 1, 1, 1, 1, 1, 1, 1, 1, 1, 1, 1, 1, 1, 1, 1, 1, 1, 1, 1, 1, 1, 1, 1, 1, 1, 0, 1, 1, 1, 1, 1, 1, 1, 1, 1, 1, 1, 1, 1, 1, 1, 1, 1, 1, 1, 1, 1, 1, 1, 1, 1, 1, 1, 1, 1, 1, 1, 1, 1, 1, 1, 1, 1, 1, 1, 1, 1, 1, 1, 1, 1, 1, 1, 1, 1, 1, 1, 1, 1, 1, 1, 1, 1])
me_plane_001.polygons.foreach_set('material_index', [2, 0, 0, 0, 1, 0, 1, 1, 1, 1, 1, 1, 1, 1, 2, 2, 2, 2, 0, 0, 0, 0, 0, 0, 0, 2, 0, 1, 1, 1, 1, 1, 1, 1, 1, 1, 1, 0, 0, 0, 0, 0, 0, 0, 1, 0, 0, 1, 1, 1, 1, 1, 1, 1, 1, 1, 1, 1, 1, 1, 1, 1, 1, 1, 1, 1, 1, 1, 1, 1, 0, 1, 2, 0, 0, 1, 0, 1, 0, 1, 0, 1, 0, 1, 0, 1, 0, 1, 0, 1, 0, 1, 0, 1, 0, 1, 0, 1, 1, 1, 1, 1, 1, 1, 1, 1, 1, 1, 1, 1, 1, 1, 1, 1, 1, 1, 1, 1, 1, 1, 1, 1, 1, 1, 1, 1, 1, 1, 1, 1, 1, 1, 1, 1, 1, 1, 1, 1, 1, 1, 1, 1, 1, 1, 1, 1, 1, 1, 1, 1, 2, 1, 1, 1, 1, 1, 1, 1, 1, 1, 1, 1, 1, 1, 1, 1, 1, 1, 0, 1, 0, 1, 0, 1, 1, 1, 1, 0, 1, 1, 0, 0, 2, 1, 1, 0, 2, 0, 0, 0, 1, 0, 1, 1, 1, 1, 1, 1, 1, 1, 2, 2, 2, 2, 0, 0, 0, 0, 0, 0, 0, 0, 0, 1, 1, 1, 1, 1, 1, 1, 1, 1, 1, 0, 0, 0, 0, 0, 0, 0, 1, 0, 0, 1, 1, 1, 1, 1, 1, 1, 1, 1, 1, 1, 1, 1, 1, 1, 1, 1, 1, 1, 1, 1, 1, 1, 0, 1, 2, 0, 0, 1, 0, 1, 0, 1, 0, 1, 0, 1, 0, 1, 0, 1, 0, 1, 0, 1, 0, 1, 0, 1, 0, 1, 1, 1, 1, 1, 1, 1, 1, 1, 1, 1, 1, 1, 1, 1, 1, 1, 1, 1, 1, 1, 1, 1, 1, 1, 1, 1, 1, 1, 1, 1, 1, 1, 1, 1, 1, 1, 1, 1, 1, 1, 1, 1, 1, 1, 1, 1, 1, 1, 1, 1, 1, 1, 2, 1, 1, 1, 1, 1, 1, 1, 1, 1, 1, 1, 1, 1, 1, 1, 1, 1, 0, 1, 0, 1, 0, 1, 1, 1, 1, 0, 1, 1, 0, 0, 2, 1, 1, 0, 1, 1, 1, 1, 0, 2, 0, 0, 0, 2, 0, 2, 0, 0, 0, 0, 0, 0, 0, 0, 0, 0, 0, 0, 0, 0, 0, 0, 0, 0, 0, 0, 0, 0, 0, 0, 0, 2, 2, 2, 0, 2, 2, 0, 2, 3, 2, 2, 0, 2, 0, 0, 3, 2, 2, 0, 0, 2, 2, 2, 2, 2, 2, 0, 0, 0, 0, 2, 2, 0, 0, 0, 0, 0, 0, 0, 0, 0, 0, 0, 0, 0, 0, 0, 0, 2, 2, 2, 2, 2, 2, 2, 2, 0, 0, 0, 2, 2, 2, 2, 3, 3, 3, 3, 3, 3])
me_plane_001.materials.append(mat_body)
me_plane_001.materials.append(mat_sole)
me_plane_001.materials.append(mat_edge)
me_plane_001.materials.append(mat_sidetriangles)
me_plane_001.use_remesh_preserve_volume = False
me_plane_001.use_remesh_preserve_attributes = False
me_plane_001.use_mirror_vertex_groups = False
me_plane_001.update()

# ---- objects
ob_plane = bpy.data.objects.new('Plane', me_plane)
ob_lamp = bpy.data.objects.new('Lamp', light_lamp)
ob_camera = bpy.data.objects.new('Camera', cam_camera)
ob_hemi = bpy.data.objects.new('Hemi', light_hemi)
ob_plane_001 = bpy.data.objects.new('Plane.001', me_plane_001)

# ---- transforms, parenting, visibility, modifiers, constraints
ob_plane.location = (0.0, 0.0, 0.0)
ob_plane.rotation_euler = (1.571, -0.0, 0.0)
ob_plane.lineart.crease_threshold = 0.0
_m = ob_plane.modifiers.new('Mirror', 'MIRROR')
_m.use_axis = (False, False, True)
_m.use_clip = True
_m = ob_plane.modifiers.new('Subsurf', 'SUBSURF')
_m.uv_smooth = 'PRESERVE_CORNERS'
_m.quality = 2
_m.levels = 2
_m.show_only_control_edges = False
ob_lamp.location = (4.076, 1.005, 5.904)
ob_lamp.rotation_euler = (0.6503, 0.05522, 1.866)
ob_lamp.lock_rotations_4d = False
ob_lamp.empty_display_type = 'ARROWS'
ob_lamp.color = (0.0, 0.0, 0.0, 0.0)
ob_lamp.lineart.crease_threshold = 0.0
ob_camera.location = (7.481, -6.508, 5.344)
ob_camera.rotation_euler = (1.109, 0.0, 0.8149)
ob_camera.lock_rotations_4d = False
ob_camera.empty_display_type = 'ARROWS'
ob_camera.color = (0.0, 0.0, 0.0, 0.0)
ob_camera.display_type = 'WIRE'
ob_camera.lineart.crease_threshold = 0.0
ob_hemi.location = (19.71, -17.01, 24.78)
ob_hemi.rotation_euler = (0.5632, 0.2357, -0.1162)
ob_hemi.lineart.crease_threshold = 0.0
ob_plane_001.location = (0.0, 0.0, 2.554)
ob_plane_001.rotation_euler = (1.571, -0.0, 0.0)
ob_plane_001.lineart.crease_threshold = 0.0
_m = ob_plane_001.modifiers.new('Subsurf', 'SUBSURF')
_m.uv_smooth = 'PRESERVE_CORNERS'
_m.levels = 2
_m.render_levels = 3
_m.show_only_control_edges = False

# ---- collection membership
col_collection_1.objects.link(ob_plane)
col_collection_1.objects.link(ob_lamp)
col_collection_1.objects.link(ob_camera)
col_collection_2.objects.link(ob_hemi)
col_collection_2.objects.link(ob_plane_001)

# ---- scene / render settings (as saved in the file)
scene.camera = ob_camera
scene.frame_start = 1; scene.frame_end = 250; scene.frame_set(83)
scene.render.engine = 'CYCLES'
scene.render.resolution_percentage = 50
scene.render.dither_intensity = 0.0
scene.cycles.use_denoising = False
scene.cycles.samples = 128
scene.cycles.sampling_pattern = 'TABULATED_SOBOL'
scene.cycles.use_adaptive_sampling = False
scene.cycles.use_light_tree = False
scene.cycles.blur_glossy = 0.0
scene.cycles.sample_clamp_indirect = 0.0
scene.view_settings.view_transform = 'Standard'
bpy.context.view_layer.update()
